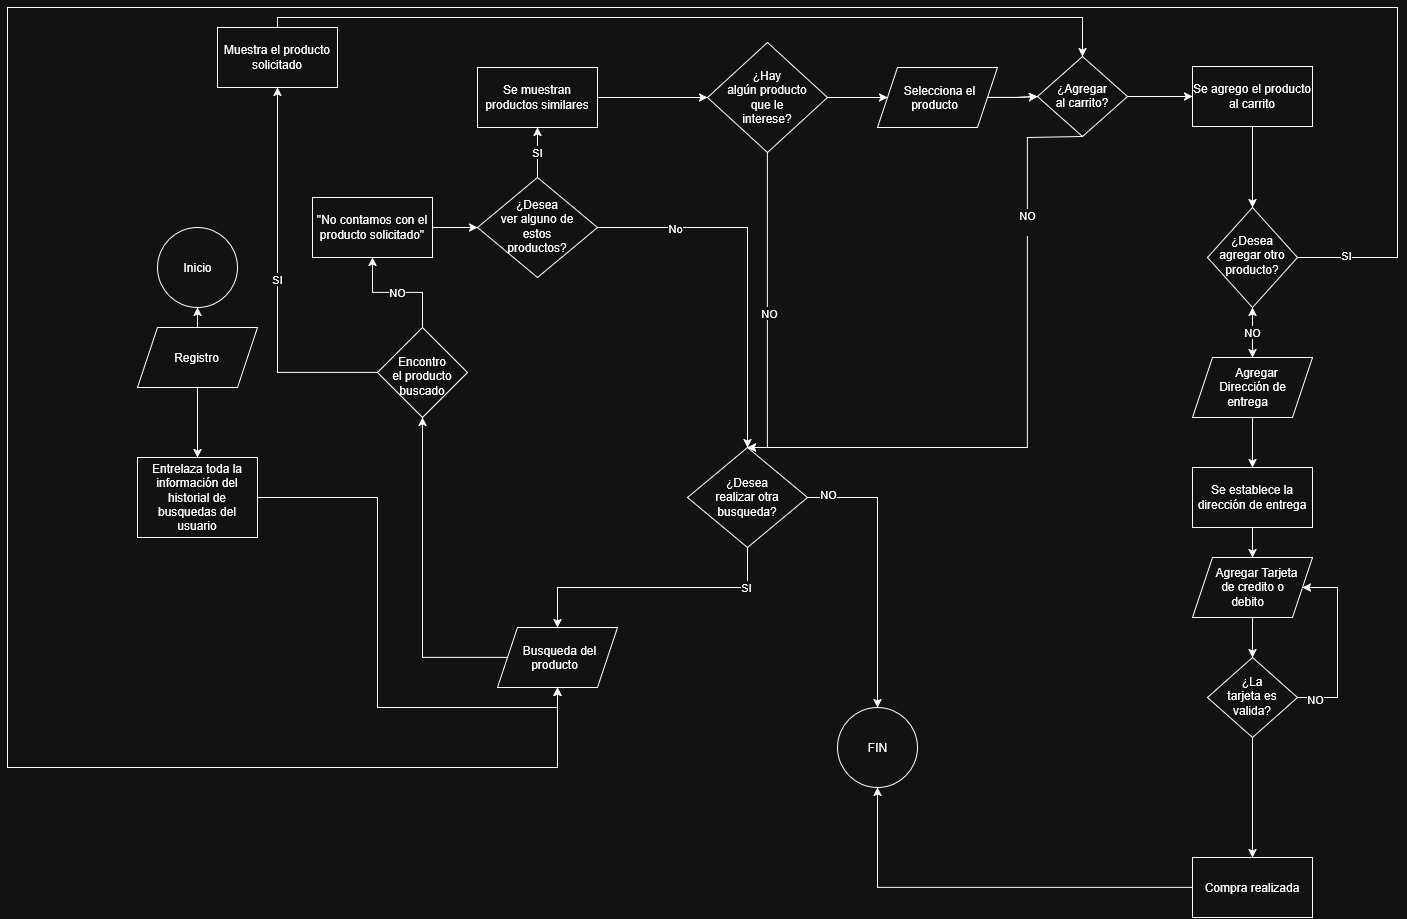

The diagram above was exported from draw.io. Its source (the exported page's mxGraphModel, read from the mxfile embedded in the PNG):
<mxGraphModel dx="2567" dy="2095" grid="1" gridSize="10" guides="1" tooltips="1" connect="1" arrows="1" fold="1" page="1" pageScale="1" pageWidth="850" pageHeight="1100" math="0" shadow="0">
  <root>
    <mxCell id="0" />
    <mxCell id="1" parent="0" />
    <mxCell id="6xrU7arUIVl_8YGDysQS-5" edge="1" parent="1" source="6xrU7arUIVl_8YGDysQS-3" style="edgeStyle=orthogonalEdgeStyle;rounded=0;orthogonalLoop=1;jettySize=auto;html=1;" target="6xrU7arUIVl_8YGDysQS-4" value="">
      <mxGeometry relative="1" as="geometry" />
    </mxCell>
    <mxCell id="6xrU7arUIVl_8YGDysQS-10" edge="1" parent="1" source="6xrU7arUIVl_8YGDysQS-3" style="edgeStyle=orthogonalEdgeStyle;rounded=0;orthogonalLoop=1;jettySize=auto;html=1;" target="6xrU7arUIVl_8YGDysQS-9" value="">
      <mxGeometry relative="1" as="geometry" />
    </mxCell>
    <mxCell id="6xrU7arUIVl_8YGDysQS-3" parent="1" style="shape=parallelogram;perimeter=parallelogramPerimeter;whiteSpace=wrap;html=1;shapeInside=1;fixedSize=1;" value="Registro&lt;div&gt;&lt;br&gt;&lt;/div&gt;" vertex="1">
      <mxGeometry height="60" width="120" x="-690" y="-760" as="geometry" />
    </mxCell>
    <mxCell id="6xrU7arUIVl_8YGDysQS-7" edge="1" parent="1" source="6xrU7arUIVl_8YGDysQS-4" style="edgeStyle=orthogonalEdgeStyle;rounded=0;orthogonalLoop=1;jettySize=auto;html=1;entryX=0.5;entryY=1;entryDx=0;entryDy=0;" target="6xrU7arUIVl_8YGDysQS-6" value="">
      <mxGeometry relative="1" as="geometry" />
    </mxCell>
    <mxCell id="6xrU7arUIVl_8YGDysQS-4" parent="1" style="whiteSpace=wrap;html=1;" value="&lt;div&gt;Entrelaza toda la información del historial de busquedas del usuario&lt;/div&gt;" vertex="1">
      <mxGeometry height="80" width="120" x="-690" y="-630" as="geometry" />
    </mxCell>
    <mxCell id="6xrU7arUIVl_8YGDysQS-12" edge="1" parent="1" source="6xrU7arUIVl_8YGDysQS-6" style="edgeStyle=orthogonalEdgeStyle;rounded=0;orthogonalLoop=1;jettySize=auto;html=1;" target="6xrU7arUIVl_8YGDysQS-11" value="">
      <mxGeometry relative="1" as="geometry" />
    </mxCell>
    <mxCell id="6xrU7arUIVl_8YGDysQS-6" parent="1" style="shape=parallelogram;perimeter=parallelogramPerimeter;whiteSpace=wrap;html=1;shapeInside=1;fixedSize=1;" value="Busqueda del producto" vertex="1">
      <mxGeometry height="60" width="120" x="-330" y="-460" as="geometry" />
    </mxCell>
    <mxCell id="6xrU7arUIVl_8YGDysQS-9" parent="1" style="ellipse;whiteSpace=wrap;html=1;shapeInside=1;" value="Inicio&lt;div&gt;&lt;br/&gt;&lt;/div&gt;" vertex="1">
      <mxGeometry height="80" width="80" x="-670" y="-860" as="geometry" />
    </mxCell>
    <mxCell id="6xrU7arUIVl_8YGDysQS-16" edge="1" parent="1" source="6xrU7arUIVl_8YGDysQS-11" style="edgeStyle=orthogonalEdgeStyle;rounded=0;orthogonalLoop=1;jettySize=auto;html=1;" target="6xrU7arUIVl_8YGDysQS-15" value="&lt;div&gt;SI&lt;/div&gt;">
      <mxGeometry relative="1" as="geometry" />
    </mxCell>
    <mxCell id="6xrU7arUIVl_8YGDysQS-18" edge="1" parent="1" source="6xrU7arUIVl_8YGDysQS-11" style="edgeStyle=orthogonalEdgeStyle;rounded=0;orthogonalLoop=1;jettySize=auto;html=1;" target="6xrU7arUIVl_8YGDysQS-17" value="&lt;div&gt;NO&lt;/div&gt;">
      <mxGeometry relative="1" as="geometry" />
    </mxCell>
    <mxCell id="6xrU7arUIVl_8YGDysQS-11" parent="1" style="rhombus;whiteSpace=wrap;html=1;shapeInside=1;" value="Encontro el producto buscado" vertex="1">
      <mxGeometry height="90" width="90" x="-450" y="-760" as="geometry" />
    </mxCell>
    <mxCell id="6xrU7arUIVl_8YGDysQS-70" edge="1" parent="1" source="6xrU7arUIVl_8YGDysQS-15" style="edgeStyle=orthogonalEdgeStyle;rounded=0;orthogonalLoop=1;jettySize=auto;html=1;entryX=0.5;entryY=0;entryDx=0;entryDy=0;" target="6xrU7arUIVl_8YGDysQS-43">
      <mxGeometry relative="1" as="geometry">
        <Array as="points">
          <mxPoint x="-550" y="-1070" />
          <mxPoint x="255" y="-1070" />
        </Array>
      </mxGeometry>
    </mxCell>
    <mxCell id="6xrU7arUIVl_8YGDysQS-15" parent="1" style="whiteSpace=wrap;html=1;" value="&lt;div&gt;Muestra el producto solicitado&lt;/div&gt;" vertex="1">
      <mxGeometry height="60" width="120" x="-610" y="-1060" as="geometry" />
    </mxCell>
    <mxCell id="6xrU7arUIVl_8YGDysQS-22" edge="1" parent="1" source="6xrU7arUIVl_8YGDysQS-17" style="edgeStyle=orthogonalEdgeStyle;rounded=0;orthogonalLoop=1;jettySize=auto;html=1;" target="6xrU7arUIVl_8YGDysQS-21" value="">
      <mxGeometry relative="1" as="geometry" />
    </mxCell>
    <mxCell id="6xrU7arUIVl_8YGDysQS-17" parent="1" style="whiteSpace=wrap;html=1;" value="&lt;div&gt;&quot;No contamos con el producto solicitado&quot;&lt;/div&gt;" vertex="1">
      <mxGeometry height="60" width="120" x="-515" y="-890" as="geometry" />
    </mxCell>
    <mxCell id="6xrU7arUIVl_8YGDysQS-24" edge="1" parent="1" source="6xrU7arUIVl_8YGDysQS-21" style="edgeStyle=orthogonalEdgeStyle;rounded=0;orthogonalLoop=1;jettySize=auto;html=1;" target="6xrU7arUIVl_8YGDysQS-23" value="&lt;div&gt;SI&lt;/div&gt;">
      <mxGeometry relative="1" as="geometry" />
    </mxCell>
    <mxCell id="6xrU7arUIVl_8YGDysQS-27" edge="1" parent="1" source="6xrU7arUIVl_8YGDysQS-21" style="edgeStyle=orthogonalEdgeStyle;rounded=0;orthogonalLoop=1;jettySize=auto;html=1;" target="6xrU7arUIVl_8YGDysQS-26" value="">
      <mxGeometry relative="1" as="geometry" />
    </mxCell>
    <mxCell id="6xrU7arUIVl_8YGDysQS-37" connectable="0" parent="6xrU7arUIVl_8YGDysQS-27" style="edgeLabel;html=1;align=center;verticalAlign=middle;resizable=0;points=[];" value="No" vertex="1">
      <mxGeometry relative="1" x="-0.5812" as="geometry">
        <mxPoint as="offset" />
      </mxGeometry>
    </mxCell>
    <mxCell id="6xrU7arUIVl_8YGDysQS-21" parent="1" style="rhombus;whiteSpace=wrap;html=1;shapeInside=1;" value="¿Desea ver alguno de estos productos?" vertex="1">
      <mxGeometry height="100" width="120" x="-350" y="-910" as="geometry" />
    </mxCell>
    <mxCell id="6xrU7arUIVl_8YGDysQS-35" edge="1" parent="1" source="6xrU7arUIVl_8YGDysQS-23" style="edgeStyle=orthogonalEdgeStyle;rounded=0;orthogonalLoop=1;jettySize=auto;html=1;" target="6xrU7arUIVl_8YGDysQS-34" value="">
      <mxGeometry relative="1" as="geometry" />
    </mxCell>
    <mxCell id="6xrU7arUIVl_8YGDysQS-23" parent="1" style="whiteSpace=wrap;html=1;" value="&lt;div&gt;Se muestran productos similares&lt;/div&gt;" vertex="1">
      <mxGeometry height="60" width="120" x="-350" y="-1020" as="geometry" />
    </mxCell>
    <mxCell id="6xrU7arUIVl_8YGDysQS-28" edge="1" parent="1" source="6xrU7arUIVl_8YGDysQS-26" style="edgeStyle=orthogonalEdgeStyle;rounded=0;orthogonalLoop=1;jettySize=auto;html=1;exitX=0.5;exitY=1;exitDx=0;exitDy=0;entryX=0.5;entryY=0;entryDx=0;entryDy=0;" target="6xrU7arUIVl_8YGDysQS-6" value="">
      <mxGeometry relative="1" as="geometry" />
    </mxCell>
    <mxCell id="6xrU7arUIVl_8YGDysQS-30" connectable="0" parent="6xrU7arUIVl_8YGDysQS-28" style="edgeLabel;html=1;align=center;verticalAlign=middle;resizable=0;points=[];" value="&lt;div&gt;SI&lt;/div&gt;" vertex="1">
      <mxGeometry relative="1" x="-0.687" y="-1" as="geometry">
        <mxPoint as="offset" />
      </mxGeometry>
    </mxCell>
    <mxCell id="6xrU7arUIVl_8YGDysQS-32" edge="1" parent="1" source="6xrU7arUIVl_8YGDysQS-26" style="edgeStyle=orthogonalEdgeStyle;rounded=0;orthogonalLoop=1;jettySize=auto;html=1;" target="6xrU7arUIVl_8YGDysQS-31" value="">
      <mxGeometry relative="1" as="geometry" />
    </mxCell>
    <mxCell id="6xrU7arUIVl_8YGDysQS-33" connectable="0" parent="6xrU7arUIVl_8YGDysQS-32" style="edgeLabel;html=1;align=center;verticalAlign=middle;resizable=0;points=[];" value="NO" vertex="1">
      <mxGeometry relative="1" x="-0.8612" y="4" as="geometry">
        <mxPoint as="offset" />
      </mxGeometry>
    </mxCell>
    <mxCell id="6xrU7arUIVl_8YGDysQS-26" parent="1" style="rhombus;whiteSpace=wrap;html=1;shapeInside=1;" value="¿Desea realizar otra busqueda?" vertex="1">
      <mxGeometry height="100" width="120" x="-140" y="-640" as="geometry" />
    </mxCell>
    <mxCell id="6xrU7arUIVl_8YGDysQS-31" parent="1" style="ellipse;whiteSpace=wrap;html=1;shapeInside=1;" value="FIN" vertex="1">
      <mxGeometry height="80" width="80" x="10" y="-380" as="geometry" />
    </mxCell>
    <mxCell id="6xrU7arUIVl_8YGDysQS-36" edge="1" parent="1" source="6xrU7arUIVl_8YGDysQS-34" style="edgeStyle=orthogonalEdgeStyle;rounded=0;orthogonalLoop=1;jettySize=auto;html=1;exitX=0.5;exitY=1;exitDx=0;exitDy=0;entryX=0.5;entryY=0;entryDx=0;entryDy=0;" target="6xrU7arUIVl_8YGDysQS-26">
      <mxGeometry relative="1" as="geometry">
        <Array as="points">
          <mxPoint x="-60" y="-919.58" />
          <mxPoint x="-60" y="-639.58" />
        </Array>
      </mxGeometry>
    </mxCell>
    <mxCell id="6xrU7arUIVl_8YGDysQS-38" connectable="0" parent="6xrU7arUIVl_8YGDysQS-36" style="edgeLabel;html=1;align=center;verticalAlign=middle;resizable=0;points=[];" value="NO" vertex="1">
      <mxGeometry relative="1" x="0.0158" y="1" as="geometry">
        <mxPoint as="offset" />
      </mxGeometry>
    </mxCell>
    <mxCell id="6xrU7arUIVl_8YGDysQS-40" edge="1" parent="1" source="6xrU7arUIVl_8YGDysQS-34" style="edgeStyle=orthogonalEdgeStyle;rounded=0;orthogonalLoop=1;jettySize=auto;html=1;" target="6xrU7arUIVl_8YGDysQS-39" value="">
      <mxGeometry relative="1" as="geometry" />
    </mxCell>
    <mxCell id="6xrU7arUIVl_8YGDysQS-34" parent="1" style="rhombus;whiteSpace=wrap;html=1;shapeInside=1;" value="¿Hay algún producto que le interese?" vertex="1">
      <mxGeometry height="110" width="120" x="-120" y="-1045" as="geometry" />
    </mxCell>
    <mxCell id="6xrU7arUIVl_8YGDysQS-44" edge="1" parent="1" source="6xrU7arUIVl_8YGDysQS-39" style="edgeStyle=orthogonalEdgeStyle;rounded=0;orthogonalLoop=1;jettySize=auto;html=1;" target="6xrU7arUIVl_8YGDysQS-43" value="">
      <mxGeometry relative="1" as="geometry" />
    </mxCell>
    <mxCell id="6xrU7arUIVl_8YGDysQS-71" edge="1" parent="1" source="6xrU7arUIVl_8YGDysQS-39" style="edgeStyle=orthogonalEdgeStyle;rounded=0;orthogonalLoop=1;jettySize=auto;html=1;" target="6xrU7arUIVl_8YGDysQS-43" value="">
      <mxGeometry relative="1" as="geometry" />
    </mxCell>
    <mxCell id="6xrU7arUIVl_8YGDysQS-39" parent="1" style="shape=parallelogram;perimeter=parallelogramPerimeter;whiteSpace=wrap;html=1;shapeInside=1;fixedSize=1;" value="Selecciona el producto" vertex="1">
      <mxGeometry height="60" width="120" x="50" y="-1020" as="geometry" />
    </mxCell>
    <mxCell id="6xrU7arUIVl_8YGDysQS-45" edge="1" parent="1" source="6xrU7arUIVl_8YGDysQS-43" style="edgeStyle=orthogonalEdgeStyle;rounded=0;orthogonalLoop=1;jettySize=auto;html=1;exitX=0.5;exitY=1;exitDx=0;exitDy=0;entryX=0.5;entryY=0;entryDx=0;entryDy=0;" target="6xrU7arUIVl_8YGDysQS-26">
      <mxGeometry relative="1" as="geometry">
        <Array as="points">
          <mxPoint x="200" y="-950" />
          <mxPoint x="200" y="-640" />
        </Array>
      </mxGeometry>
    </mxCell>
    <mxCell id="6xrU7arUIVl_8YGDysQS-46" connectable="0" parent="6xrU7arUIVl_8YGDysQS-45" style="edgeLabel;html=1;align=center;verticalAlign=middle;resizable=0;points=[];" value="&lt;div&gt;NO&lt;/div&gt;&lt;div&gt;&lt;br&gt;&lt;/div&gt;" vertex="1">
      <mxGeometry relative="1" x="-0.5634" y="-1" as="geometry">
        <mxPoint y="-1" as="offset" />
      </mxGeometry>
    </mxCell>
    <mxCell id="6xrU7arUIVl_8YGDysQS-49" edge="1" parent="1" source="6xrU7arUIVl_8YGDysQS-43" style="edgeStyle=orthogonalEdgeStyle;rounded=0;orthogonalLoop=1;jettySize=auto;html=1;" target="6xrU7arUIVl_8YGDysQS-48" value="">
      <mxGeometry relative="1" as="geometry" />
    </mxCell>
    <mxCell id="6xrU7arUIVl_8YGDysQS-43" parent="1" style="rhombus;whiteSpace=wrap;html=1;shapeInside=1;" value="¿Agregar al carrito?" vertex="1">
      <mxGeometry height="80" width="90" x="210" y="-1031" as="geometry" />
    </mxCell>
    <mxCell id="6xrU7arUIVl_8YGDysQS-51" edge="1" parent="1" source="6xrU7arUIVl_8YGDysQS-48" style="edgeStyle=orthogonalEdgeStyle;rounded=0;orthogonalLoop=1;jettySize=auto;html=1;" target="6xrU7arUIVl_8YGDysQS-50" value="">
      <mxGeometry relative="1" as="geometry" />
    </mxCell>
    <mxCell id="6xrU7arUIVl_8YGDysQS-48" parent="1" style="whiteSpace=wrap;html=1;" value="&lt;div&gt;Se agrego el producto al carrito&lt;/div&gt;" vertex="1">
      <mxGeometry height="60" width="120" x="365" y="-1021" as="geometry" />
    </mxCell>
    <mxCell id="6xrU7arUIVl_8YGDysQS-52" edge="1" parent="1" source="6xrU7arUIVl_8YGDysQS-50" style="edgeStyle=orthogonalEdgeStyle;rounded=0;orthogonalLoop=1;jettySize=auto;html=1;entryX=0.5;entryY=1;entryDx=0;entryDy=0;" target="6xrU7arUIVl_8YGDysQS-6">
      <mxGeometry relative="1" as="geometry">
        <Array as="points">
          <mxPoint x="570" y="-830" />
          <mxPoint x="570" y="-1080" />
          <mxPoint x="-820" y="-1080" />
          <mxPoint x="-820" y="-320" />
          <mxPoint x="-270" y="-320" />
        </Array>
      </mxGeometry>
    </mxCell>
    <mxCell id="6xrU7arUIVl_8YGDysQS-53" connectable="0" parent="6xrU7arUIVl_8YGDysQS-52" style="edgeLabel;html=1;align=center;verticalAlign=middle;resizable=0;points=[];" value="SI" vertex="1">
      <mxGeometry relative="1" x="-0.9687" y="3" as="geometry">
        <mxPoint as="offset" />
      </mxGeometry>
    </mxCell>
    <mxCell id="6xrU7arUIVl_8YGDysQS-55" edge="1" parent="1" source="6xrU7arUIVl_8YGDysQS-50" style="edgeStyle=orthogonalEdgeStyle;rounded=0;orthogonalLoop=1;jettySize=auto;html=1;" target="6xrU7arUIVl_8YGDysQS-54" value="">
      <mxGeometry relative="1" as="geometry" />
    </mxCell>
    <mxCell id="6xrU7arUIVl_8YGDysQS-50" parent="1" style="rhombus;whiteSpace=wrap;html=1;shapeInside=1;" value="¿Desea agregar otro producto?" vertex="1">
      <mxGeometry height="100" width="90" x="380" y="-880" as="geometry" />
    </mxCell>
    <mxCell id="6xrU7arUIVl_8YGDysQS-56" edge="1" parent="1" source="6xrU7arUIVl_8YGDysQS-54" style="edgeStyle=orthogonalEdgeStyle;rounded=0;orthogonalLoop=1;jettySize=auto;html=1;" target="6xrU7arUIVl_8YGDysQS-50" value="NO">
      <mxGeometry relative="1" as="geometry" />
    </mxCell>
    <mxCell id="6xrU7arUIVl_8YGDysQS-58" edge="1" parent="1" source="6xrU7arUIVl_8YGDysQS-54" style="edgeStyle=orthogonalEdgeStyle;rounded=0;orthogonalLoop=1;jettySize=auto;html=1;" target="6xrU7arUIVl_8YGDysQS-57" value="">
      <mxGeometry relative="1" as="geometry" />
    </mxCell>
    <mxCell id="6xrU7arUIVl_8YGDysQS-54" parent="1" style="shape=parallelogram;perimeter=parallelogramPerimeter;whiteSpace=wrap;html=1;shapeInside=1;fixedSize=1;" value="Agregar Dirección de entrega" vertex="1">
      <mxGeometry height="60" width="120" x="365" y="-730" as="geometry" />
    </mxCell>
    <mxCell id="6xrU7arUIVl_8YGDysQS-60" edge="1" parent="1" source="6xrU7arUIVl_8YGDysQS-57" style="edgeStyle=orthogonalEdgeStyle;rounded=0;orthogonalLoop=1;jettySize=auto;html=1;" target="6xrU7arUIVl_8YGDysQS-59" value="">
      <mxGeometry relative="1" as="geometry" />
    </mxCell>
    <mxCell id="6xrU7arUIVl_8YGDysQS-57" parent="1" style="whiteSpace=wrap;html=1;" value="Se establece la dirección de entrega" vertex="1">
      <mxGeometry height="60" width="120" x="365" y="-620" as="geometry" />
    </mxCell>
    <mxCell id="6xrU7arUIVl_8YGDysQS-62" edge="1" parent="1" source="6xrU7arUIVl_8YGDysQS-59" style="edgeStyle=orthogonalEdgeStyle;rounded=0;orthogonalLoop=1;jettySize=auto;html=1;" target="6xrU7arUIVl_8YGDysQS-61" value="">
      <mxGeometry relative="1" as="geometry" />
    </mxCell>
    <mxCell id="6xrU7arUIVl_8YGDysQS-59" parent="1" style="shape=parallelogram;perimeter=parallelogramPerimeter;whiteSpace=wrap;html=1;shapeInside=1;fixedSize=1;" value="Agregar Tarjeta de credito o debito" vertex="1">
      <mxGeometry height="60" width="120" x="365" y="-530" as="geometry" />
    </mxCell>
    <mxCell id="6xrU7arUIVl_8YGDysQS-63" edge="1" parent="1" source="6xrU7arUIVl_8YGDysQS-61" style="edgeStyle=orthogonalEdgeStyle;rounded=0;orthogonalLoop=1;jettySize=auto;html=1;entryX=1;entryY=0.5;entryDx=0;entryDy=0;" target="6xrU7arUIVl_8YGDysQS-59">
      <mxGeometry relative="1" as="geometry">
        <Array as="points">
          <mxPoint x="510" y="-390" />
          <mxPoint x="510" y="-500" />
        </Array>
      </mxGeometry>
    </mxCell>
    <mxCell id="6xrU7arUIVl_8YGDysQS-64" connectable="0" parent="6xrU7arUIVl_8YGDysQS-63" style="edgeLabel;html=1;align=center;verticalAlign=middle;resizable=0;points=[];" value="NO" vertex="1">
      <mxGeometry relative="1" x="-0.8118" y="-1" as="geometry">
        <mxPoint as="offset" />
      </mxGeometry>
    </mxCell>
    <mxCell id="6xrU7arUIVl_8YGDysQS-68" edge="1" parent="1" source="6xrU7arUIVl_8YGDysQS-61" style="edgeStyle=orthogonalEdgeStyle;rounded=0;orthogonalLoop=1;jettySize=auto;html=1;" target="6xrU7arUIVl_8YGDysQS-67" value="">
      <mxGeometry relative="1" as="geometry" />
    </mxCell>
    <mxCell id="6xrU7arUIVl_8YGDysQS-61" parent="1" style="rhombus;whiteSpace=wrap;html=1;shapeInside=1;" value="¿La tarjeta es valida?" vertex="1">
      <mxGeometry height="80" width="90" x="380" y="-430" as="geometry" />
    </mxCell>
    <mxCell id="6xrU7arUIVl_8YGDysQS-69" edge="1" parent="1" source="6xrU7arUIVl_8YGDysQS-67" style="edgeStyle=orthogonalEdgeStyle;rounded=0;orthogonalLoop=1;jettySize=auto;html=1;entryX=0.5;entryY=1;entryDx=0;entryDy=0;" target="6xrU7arUIVl_8YGDysQS-31">
      <mxGeometry relative="1" as="geometry" />
    </mxCell>
    <mxCell id="6xrU7arUIVl_8YGDysQS-67" parent="1" style="whiteSpace=wrap;html=1;" value="Compra realizada" vertex="1">
      <mxGeometry height="60" width="120" x="365" y="-230" as="geometry" />
    </mxCell>
  </root>
</mxGraphModel>